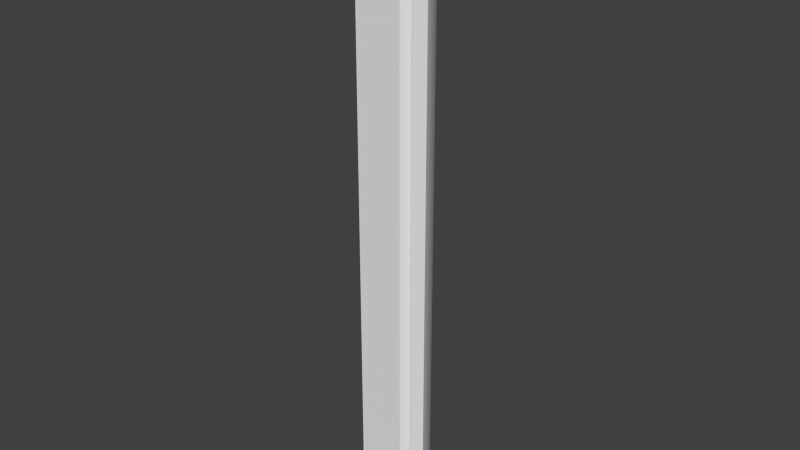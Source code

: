 # Source: SpeakerTall.blend  (saved by Blender 2.70.0; exported with 4.5.12 LTS)
import bpy
from mathutils import Matrix  # noqa: F401  (used for matrix-valued properties, if any)

bpy.ops.wm.read_factory_settings(use_empty=True)
scene = bpy.context.scene
scene.name = 'Scene'

# ---- collections
col_collection_1 = bpy.data.collections.new('Collection 1'); scene.collection.children.link(col_collection_1)

# ---- materials (node trees are filled in below, after node groups)
mat_default = bpy.data.materials.new('Default')
mat_default.alpha_threshold = 0.0
mat_default.use_transparent_shadow = False
mat_default.roughness = 0.5
mat_default.line_color = (0.0, 0.0, 0.0, 1.0)

# ---- material node trees

# ---- world
world_world = bpy.data.worlds.new('World'); scene.world = world_world
world_world.color = (0.05088, 0.05088, 0.05088)
world_world.use_sun_shadow = False
world_world.sun_shadow_jitter_overblur = 0.0
world_world.cycles.sampling_method = 'MANUAL'
world_world.cycles.sample_map_resolution = 256

# ---- meshes
me_speakers01_002 = bpy.data.meshes.new('Speakers01.002')
me_speakers01_002.from_pydata([(0.03869, 0.01592, 0.04706), (0.03869, 0.9841, 0.04706), (-0.03869, 0.9841, 0.04706), (-0.03869, 0.01592, 0.04706), (0.04837, 0.006239, 0.03501), (0.04837, 0.9938, 0.03501), (-0.04837, 0.9938, 0.03501), (-0.04837, 0.006239, 0.03501)], [], [(0, 1, 2, 3), (4, 5, 1, 0), (5, 6, 2, 1), (6, 7, 3, 2), (7, 4, 0, 3)])
_uv = me_speakers01_002.uv_layers.new(name='UVMap')
_uv.uv.foreach_set('vector', [0.1001, 10.11, 0.1001, 0.1001, 0.8999, 0.1001, 0.8999, 10.11, 9.241e-07, 10.21, 0.0, 0.0, 0.1001, 0.1001, 0.1001, 10.11, 0.0, 0.0, 1.0, 0.0, 0.8999, 0.1001, 0.1001, 0.1001, 1.0, 0.0, 1.0, 10.21, 0.8999, 10.11, 0.8999, 0.1001, 1.0, 10.21, 9.241e-07, 10.21, 0.1001, 10.11, 0.8999, 10.11])
me_speakers01_002.materials.append(mat_default)
me_speakers01_002.use_remesh_preserve_volume = False
me_speakers01_002.use_remesh_preserve_attributes = False
me_speakers01_002.use_mirror_vertex_groups = False
me_speakers01_002.update()
me_speakers01 = bpy.data.meshes.new('Speakers01')
me_speakers01.from_pydata([(0.02723, 1.0, -0.04093), (0.02723, 0.0, -0.04093), (-0.02723, 0.0, -0.04093), (-0.02723, 1.0, -0.04093), (0.05393, 0.0, 0.03501), (0.05393, 1.0, 0.03501), (-0.05393, 1.0, 0.03501), (-0.05393, 0.0, 0.03501), (0.05374, 0.0, -0.01612), (-0.05374, 0.0, -0.01612), (0.05374, 1.0, -0.01612), (-0.05374, 1.0, -0.01612), (0.06358, 1.0, 0.01612), (0.06358, 0.0, 0.01612), (-0.06358, 1.0, 0.01612), (-0.06358, 0.0, 0.01612), (-0.07564, -0.04879, -0.07144), (0.07564, -0.04879, -0.07144), (0.0895, -0.04879, 0.07144), (-0.0895, -0.04879, 0.07144), (-0.07564, -0.03475, -0.07144), (0.07564, -0.03475, -0.07144), (0.0895, -0.03475, 0.07144), (-0.0895, -0.03475, 0.07144), (-0.01722, 0.002211, -0.01201), (0.01722, 0.002211, -0.01201), (0.01722, -0.03666, -0.01201), (-0.01722, -0.03666, -0.01201), (0.02038, 0.002211, 0.02052), (0.02038, -0.03666, 0.02052), (-0.02038, 0.002211, 0.02052), (-0.02038, -0.03666, 0.02052)], [], [(0, 1, 2, 3), (4, 5, 6, 7), (8, 9, 2, 1), (1, 0, 10, 8), (0, 3, 11, 10), (9, 11, 3, 2), (8, 10, 12, 13), (10, 11, 14, 12), (11, 9, 15, 14), (9, 8, 13, 15), (13, 12, 5, 4), (12, 14, 6, 5), (14, 15, 7, 6), (15, 13, 4, 7), (16, 17, 18, 19), (20, 21, 17, 16), (21, 22, 18, 17), (22, 23, 19, 18), (23, 20, 16, 19), (23, 22, 21, 20), (24, 25, 26, 27), (25, 28, 29, 26), (28, 30, 31, 29), (30, 24, 27, 31)])
me_speakers01.polygons.foreach_set('use_smooth', [True] * 24)
_uv = me_speakers01.uv_layers.new(name='UVMap')
_uv.uv.foreach_set('vector', [0.1344, 1.0, 0.1344, 9.247e-09, 0.1888, 4.486e-09, 0.1888, 1.0, 8.941e-08, 1.0, 0.0, 0.0, 0.1079, 0.0, 0.1079, 1.0, 0.3935, 0.4753, 0.3935, 0.3678, 0.4183, 0.3944, 0.4183, 0.4488, 0.1344, 9.247e-09, 0.1344, 1.0, 0.1079, 1.0, 0.1079, 9.396e-09, 0.3424, 0.3944, 0.3424, 0.4488, 0.3176, 0.4753, 0.3176, 0.3678, 0.2153, 0.0, 0.2153, 1.0, 0.1888, 1.0, 0.1888, 4.486e-09, 6.097e-10, 1.0, 1.0, 1.0, 1.0, 1.032, 2.243e-10, 1.032, 0.3176, 0.3678, 0.3176, 0.4753, 0.2854, 0.4852, 0.2854, 0.358, 0.2153, 1.0, 0.2153, 0.0, 0.2477, 0.0, 0.2477, 1.0, 0.3935, 0.3678, 0.3935, 0.4753, 0.3613, 0.4852, 0.3613, 0.358, 2.243e-10, 1.032, 1.0, 1.032, 1.0, 1.051, 0.0, 1.051, 0.2854, 0.358, 0.2854, 0.4852, 0.2665, 0.4755, 0.2665, 0.3677, 0.2477, 1.0, 0.2477, 0.0, 0.2665, 0.0, 0.2665, 1.0, 0.3613, 0.358, 0.3613, 0.4852, 0.3424, 0.4755, 0.3424, 0.3677, 0.4093, 0.01386, 0.4093, 0.1651, 0.2665, 0.179, 0.2665, 0.0, 0.4234, 0.179, 0.4234, 0.3303, 0.4093, 0.3303, 0.4093, 0.179, 0.4374, 0.179, 0.4374, 0.322, 0.4234, 0.322, 0.4234, 0.179, 0.4093, 0.179, 0.4093, 0.0, 0.4234, 0.0, 0.4234, 0.179, 0.4854, 0.4992, 0.3424, 0.4992, 0.3424, 0.4852, 0.4854, 0.4852, 0.2665, 0.358, 0.2665, 0.179, 0.4093, 0.1929, 0.4093, 0.3441, 0.4528, 0.4376, 0.4183, 0.4376, 0.4183, 0.3988, 0.4528, 0.3988, 0.4622, 0.1464, 0.4622, 0.179, 0.4234, 0.179, 0.4234, 0.1464, 0.4572, 0.358, 0.4572, 0.3988, 0.4183, 0.3988, 0.4183, 0.358, 0.4559, 0.03887, 0.4234, 0.03887, 0.4234, 0.0, 0.4559, 0.0])
me_speakers01.materials.append(mat_default)
me_speakers01.use_remesh_preserve_volume = False
me_speakers01.use_remesh_preserve_attributes = False
me_speakers01.use_mirror_vertex_groups = False
me_speakers01.update()

# ---- objects
ob_cover = bpy.data.objects.new('Cover', me_speakers01_002)
ob_stand = bpy.data.objects.new('Stand', me_speakers01)

# ---- transforms, parenting, visibility, modifiers, constraints
ob_cover.location = (0.0, 0.0, 0.04789)
ob_cover.rotation_euler = (1.571, -0.0, 0.0)
ob_cover.lineart.crease_threshold = 0.0
ob_stand.location = (0.0, 0.0, 0.04789)
ob_stand.rotation_euler = (1.571, -0.0, 0.0)
ob_stand.lineart.crease_threshold = 0.0
_m = ob_stand.modifiers.new('EdgeSplit', 'EDGE_SPLIT')

# ---- collection membership
col_collection_1.objects.link(ob_cover)
col_collection_1.objects.link(ob_stand)

# ---- scene / render settings (as saved in the file)
scene.frame_start = 1; scene.frame_end = 250; scene.frame_set(1)
scene.render.engine = 'BLENDER_EEVEE_NEXT'
scene.render.resolution_percentage = 50
scene.render.dither_intensity = 0.0
scene.cycles.use_denoising = False
scene.cycles.samples = 10
scene.cycles.sampling_pattern = 'TABULATED_SOBOL'
scene.cycles.light_sampling_threshold = 0.0
scene.cycles.use_adaptive_sampling = False
scene.cycles.use_light_tree = False
scene.cycles.blur_glossy = 0.0
scene.cycles.volume_bounces = 1
scene.cycles.pixel_filter_type = 'GAUSSIAN'
scene.cycles.sample_clamp_indirect = 0.0
scene.view_settings.view_transform = 'Standard'
bpy.context.view_layer.update()

# ---- added for rendering (the .blend has no active camera and no usable light): camera, sun
cam_auto = bpy.data.cameras.new('AutoCamera')
cam_auto.lens = 50.0
cam_auto.sensor_width = 36.0
cam_auto.clip_end = 1000.0
ob_auto_camera = bpy.data.objects.new('AutoCamera', cam_auto)
scene.collection.objects.link(ob_auto_camera)
ob_auto_camera.location = (0.99323, -1.19188, 1.31808)
ob_auto_camera.rotation_euler = (1.09748, -7.21219e-08, 0.694738)
scene.camera = ob_auto_camera
light_auto_sun = bpy.data.lights.new('AutoSun', 'SUN')
light_auto_sun.energy = 3.0
light_auto_sun.angle = 0.0523599
ob_auto_sun = bpy.data.objects.new('AutoSun', light_auto_sun)
scene.collection.objects.link(ob_auto_sun)
ob_auto_sun.rotation_euler = (0.872665, 0.174533, 0.523599)
bpy.context.view_layer.update()

